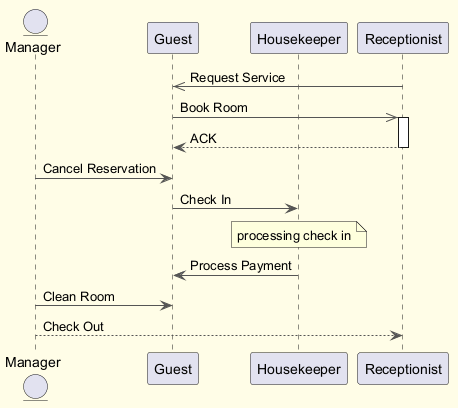

The diagram above was rendered by PlantUML. Its source (embedded in the PNG):
@startuml
skinparam backgroundColor #FFFDE7
skinparam classBackgroundColor #FFF9C4
skinparam classBorderColor #F57F17
skinparam ArrowColor #555555
entity "Manager" as M
participant "Guest" as G
participant "Housekeeper" as H
participant "Receptionist" as R
R ->> G : Request Service
G ->> R : Book Room
activate R
R --> G : ACK
deactivate R
M -> G : Cancel Reservation
G -> H : Check In
note over H : processing check in
H -> G : Process Payment
M -> G : Clean Room
M --> R : Check Out
@enduml